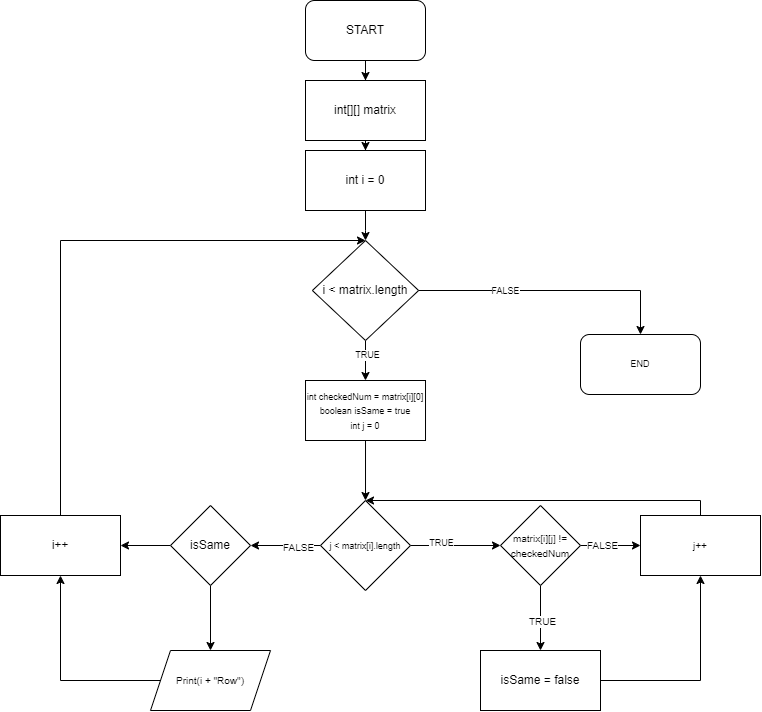

The diagram above was exported from draw.io. Its source (the exported page's mxGraphModel, read from the mxfile embedded in the PNG):
<mxGraphModel dx="1480" dy="866" grid="1" gridSize="10" guides="1" tooltips="1" connect="1" arrows="1" fold="1" page="1" pageScale="1" pageWidth="1169" pageHeight="827" math="0" shadow="0">
  <root>
    <mxCell id="0" />
    <mxCell id="1" parent="0" />
    <mxCell id="WoZlnVP7oVmR0T54irBl-3" value="" style="edgeStyle=orthogonalEdgeStyle;rounded=0;orthogonalLoop=1;jettySize=auto;html=1;" edge="1" parent="1" source="WoZlnVP7oVmR0T54irBl-1" target="WoZlnVP7oVmR0T54irBl-2">
      <mxGeometry relative="1" as="geometry" />
    </mxCell>
    <mxCell id="WoZlnVP7oVmR0T54irBl-1" value="START" style="rounded=1;whiteSpace=wrap;html=1;" vertex="1" parent="1">
      <mxGeometry x="525" y="80" width="120" height="60" as="geometry" />
    </mxCell>
    <mxCell id="WoZlnVP7oVmR0T54irBl-5" value="" style="edgeStyle=orthogonalEdgeStyle;rounded=0;orthogonalLoop=1;jettySize=auto;html=1;" edge="1" parent="1" source="WoZlnVP7oVmR0T54irBl-2" target="WoZlnVP7oVmR0T54irBl-4">
      <mxGeometry relative="1" as="geometry" />
    </mxCell>
    <mxCell id="WoZlnVP7oVmR0T54irBl-2" value="int[][] matrix" style="rounded=0;whiteSpace=wrap;html=1;" vertex="1" parent="1">
      <mxGeometry x="525" y="160" width="120" height="60" as="geometry" />
    </mxCell>
    <mxCell id="WoZlnVP7oVmR0T54irBl-7" value="" style="edgeStyle=orthogonalEdgeStyle;rounded=0;orthogonalLoop=1;jettySize=auto;html=1;" edge="1" parent="1" source="WoZlnVP7oVmR0T54irBl-4" target="WoZlnVP7oVmR0T54irBl-6">
      <mxGeometry relative="1" as="geometry" />
    </mxCell>
    <mxCell id="WoZlnVP7oVmR0T54irBl-4" value="int i = 0" style="rounded=0;whiteSpace=wrap;html=1;" vertex="1" parent="1">
      <mxGeometry x="525" y="230" width="120" height="60" as="geometry" />
    </mxCell>
    <mxCell id="WoZlnVP7oVmR0T54irBl-9" value="" style="edgeStyle=orthogonalEdgeStyle;rounded=0;orthogonalLoop=1;jettySize=auto;html=1;" edge="1" parent="1" source="WoZlnVP7oVmR0T54irBl-6" target="WoZlnVP7oVmR0T54irBl-8">
      <mxGeometry relative="1" as="geometry" />
    </mxCell>
    <mxCell id="WoZlnVP7oVmR0T54irBl-10" value="TRUE" style="edgeLabel;html=1;align=center;verticalAlign=middle;resizable=0;points=[];fontSize=9;" vertex="1" connectable="0" parent="WoZlnVP7oVmR0T54irBl-9">
      <mxGeometry x="-0.269" y="1" relative="1" as="geometry">
        <mxPoint as="offset" />
      </mxGeometry>
    </mxCell>
    <mxCell id="WoZlnVP7oVmR0T54irBl-12" style="edgeStyle=orthogonalEdgeStyle;rounded=0;orthogonalLoop=1;jettySize=auto;html=1;entryX=0.5;entryY=0;entryDx=0;entryDy=0;fontSize=9;" edge="1" parent="1" source="WoZlnVP7oVmR0T54irBl-6" target="WoZlnVP7oVmR0T54irBl-11">
      <mxGeometry relative="1" as="geometry" />
    </mxCell>
    <mxCell id="WoZlnVP7oVmR0T54irBl-13" value="FALSE" style="edgeLabel;html=1;align=center;verticalAlign=middle;resizable=0;points=[];fontSize=9;" vertex="1" connectable="0" parent="WoZlnVP7oVmR0T54irBl-12">
      <mxGeometry x="-0.3584" relative="1" as="geometry">
        <mxPoint as="offset" />
      </mxGeometry>
    </mxCell>
    <mxCell id="WoZlnVP7oVmR0T54irBl-6" value="i &amp;lt; matrix.length" style="rhombus;whiteSpace=wrap;html=1;rounded=0;" vertex="1" parent="1">
      <mxGeometry x="531.88" y="320" width="106.25" height="100" as="geometry" />
    </mxCell>
    <mxCell id="WoZlnVP7oVmR0T54irBl-15" value="" style="edgeStyle=orthogonalEdgeStyle;rounded=0;orthogonalLoop=1;jettySize=auto;html=1;fontSize=9;" edge="1" parent="1" source="WoZlnVP7oVmR0T54irBl-8" target="WoZlnVP7oVmR0T54irBl-14">
      <mxGeometry relative="1" as="geometry" />
    </mxCell>
    <mxCell id="WoZlnVP7oVmR0T54irBl-8" value="&lt;font style=&quot;font-size: 9px;&quot;&gt;int checkedNum = matrix[i][0]&lt;br&gt;boolean isSame = true&lt;br&gt;int j = 0&lt;br&gt;&lt;/font&gt;" style="whiteSpace=wrap;html=1;rounded=0;" vertex="1" parent="1">
      <mxGeometry x="525.005" y="460" width="120" height="60" as="geometry" />
    </mxCell>
    <mxCell id="WoZlnVP7oVmR0T54irBl-11" value="END" style="rounded=1;whiteSpace=wrap;html=1;fontSize=9;" vertex="1" parent="1">
      <mxGeometry x="800" y="414" width="120" height="60" as="geometry" />
    </mxCell>
    <mxCell id="WoZlnVP7oVmR0T54irBl-17" value="" style="edgeStyle=orthogonalEdgeStyle;rounded=0;orthogonalLoop=1;jettySize=auto;html=1;fontSize=9;" edge="1" parent="1" source="WoZlnVP7oVmR0T54irBl-14" target="WoZlnVP7oVmR0T54irBl-16">
      <mxGeometry relative="1" as="geometry" />
    </mxCell>
    <mxCell id="WoZlnVP7oVmR0T54irBl-18" value="TRUE" style="edgeLabel;html=1;align=center;verticalAlign=middle;resizable=0;points=[];fontSize=9;" vertex="1" connectable="0" parent="WoZlnVP7oVmR0T54irBl-17">
      <mxGeometry x="-0.3333" y="3" relative="1" as="geometry">
        <mxPoint as="offset" />
      </mxGeometry>
    </mxCell>
    <mxCell id="WoZlnVP7oVmR0T54irBl-29" value="" style="edgeStyle=none;rounded=0;orthogonalLoop=1;jettySize=auto;html=1;fontSize=10;" edge="1" parent="1" source="WoZlnVP7oVmR0T54irBl-14" target="WoZlnVP7oVmR0T54irBl-28">
      <mxGeometry relative="1" as="geometry" />
    </mxCell>
    <mxCell id="WoZlnVP7oVmR0T54irBl-30" value="FALSE" style="edgeLabel;html=1;align=center;verticalAlign=middle;resizable=0;points=[];fontSize=10;" vertex="1" connectable="0" parent="WoZlnVP7oVmR0T54irBl-29">
      <mxGeometry x="-0.3489" y="1" relative="1" as="geometry">
        <mxPoint as="offset" />
      </mxGeometry>
    </mxCell>
    <mxCell id="WoZlnVP7oVmR0T54irBl-14" value="&lt;font style=&quot;font-size: 9px;&quot;&gt;j &amp;lt; matrix[i].length&lt;/font&gt;" style="rhombus;whiteSpace=wrap;html=1;rounded=0;" vertex="1" parent="1">
      <mxGeometry x="540" y="580" width="90" height="90" as="geometry" />
    </mxCell>
    <mxCell id="WoZlnVP7oVmR0T54irBl-20" value="" style="edgeStyle=orthogonalEdgeStyle;rounded=0;orthogonalLoop=1;jettySize=auto;html=1;fontSize=10;" edge="1" parent="1" source="WoZlnVP7oVmR0T54irBl-16" target="WoZlnVP7oVmR0T54irBl-19">
      <mxGeometry relative="1" as="geometry" />
    </mxCell>
    <mxCell id="WoZlnVP7oVmR0T54irBl-24" value="TRUE" style="edgeLabel;html=1;align=center;verticalAlign=middle;resizable=0;points=[];fontSize=10;" vertex="1" connectable="0" parent="WoZlnVP7oVmR0T54irBl-20">
      <mxGeometry x="0.1098" y="1" relative="1" as="geometry">
        <mxPoint as="offset" />
      </mxGeometry>
    </mxCell>
    <mxCell id="WoZlnVP7oVmR0T54irBl-25" value="" style="edgeStyle=orthogonalEdgeStyle;rounded=0;orthogonalLoop=1;jettySize=auto;html=1;fontSize=10;" edge="1" parent="1" source="WoZlnVP7oVmR0T54irBl-16" target="WoZlnVP7oVmR0T54irBl-21">
      <mxGeometry relative="1" as="geometry" />
    </mxCell>
    <mxCell id="WoZlnVP7oVmR0T54irBl-26" value="FALSE" style="edgeLabel;html=1;align=center;verticalAlign=middle;resizable=0;points=[];fontSize=10;" vertex="1" connectable="0" parent="WoZlnVP7oVmR0T54irBl-25">
      <mxGeometry x="-0.2778" y="1" relative="1" as="geometry">
        <mxPoint as="offset" />
      </mxGeometry>
    </mxCell>
    <mxCell id="WoZlnVP7oVmR0T54irBl-16" value="&lt;font style=&quot;font-size: 10px;&quot;&gt;matrix[i][j] != checkedNum&lt;/font&gt;" style="rhombus;whiteSpace=wrap;html=1;rounded=0;" vertex="1" parent="1">
      <mxGeometry x="720" y="585" width="80" height="80" as="geometry" />
    </mxCell>
    <mxCell id="WoZlnVP7oVmR0T54irBl-23" style="edgeStyle=orthogonalEdgeStyle;rounded=0;orthogonalLoop=1;jettySize=auto;html=1;entryX=0.5;entryY=1;entryDx=0;entryDy=0;fontSize=10;" edge="1" parent="1" source="WoZlnVP7oVmR0T54irBl-19" target="WoZlnVP7oVmR0T54irBl-21">
      <mxGeometry relative="1" as="geometry" />
    </mxCell>
    <mxCell id="WoZlnVP7oVmR0T54irBl-19" value="isSame = false" style="whiteSpace=wrap;html=1;rounded=0;" vertex="1" parent="1">
      <mxGeometry x="700" y="730" width="120" height="60" as="geometry" />
    </mxCell>
    <mxCell id="WoZlnVP7oVmR0T54irBl-27" style="rounded=0;orthogonalLoop=1;jettySize=auto;html=1;fontSize=10;entryX=0.5;entryY=0;entryDx=0;entryDy=0;" edge="1" parent="1" source="WoZlnVP7oVmR0T54irBl-21" target="WoZlnVP7oVmR0T54irBl-14">
      <mxGeometry relative="1" as="geometry">
        <mxPoint x="590" y="550" as="targetPoint" />
        <Array as="points">
          <mxPoint x="920" y="580" />
        </Array>
      </mxGeometry>
    </mxCell>
    <mxCell id="WoZlnVP7oVmR0T54irBl-21" value="j++" style="whiteSpace=wrap;html=1;rounded=0;fontSize=10;" vertex="1" parent="1">
      <mxGeometry x="860" y="595" width="120" height="60" as="geometry" />
    </mxCell>
    <mxCell id="WoZlnVP7oVmR0T54irBl-32" value="" style="edgeStyle=none;rounded=0;orthogonalLoop=1;jettySize=auto;html=1;fontSize=10;" edge="1" parent="1" source="WoZlnVP7oVmR0T54irBl-28" target="WoZlnVP7oVmR0T54irBl-33">
      <mxGeometry relative="1" as="geometry">
        <mxPoint x="450" y="720" as="targetPoint" />
      </mxGeometry>
    </mxCell>
    <mxCell id="WoZlnVP7oVmR0T54irBl-35" value="" style="edgeStyle=none;rounded=0;orthogonalLoop=1;jettySize=auto;html=1;fontSize=10;" edge="1" parent="1" source="WoZlnVP7oVmR0T54irBl-28" target="WoZlnVP7oVmR0T54irBl-34">
      <mxGeometry relative="1" as="geometry" />
    </mxCell>
    <mxCell id="WoZlnVP7oVmR0T54irBl-28" value="isSame" style="rhombus;whiteSpace=wrap;html=1;rounded=0;" vertex="1" parent="1">
      <mxGeometry x="390" y="585" width="80" height="80" as="geometry" />
    </mxCell>
    <mxCell id="WoZlnVP7oVmR0T54irBl-36" style="edgeStyle=none;rounded=0;orthogonalLoop=1;jettySize=auto;html=1;entryX=0.5;entryY=1;entryDx=0;entryDy=0;fontSize=10;" edge="1" parent="1" source="WoZlnVP7oVmR0T54irBl-33" target="WoZlnVP7oVmR0T54irBl-34">
      <mxGeometry relative="1" as="geometry">
        <Array as="points">
          <mxPoint x="280" y="760" />
        </Array>
      </mxGeometry>
    </mxCell>
    <mxCell id="WoZlnVP7oVmR0T54irBl-33" value="Print(i + &quot;Row&quot;)" style="shape=parallelogram;perimeter=parallelogramPerimeter;whiteSpace=wrap;html=1;fixedSize=1;fontSize=10;" vertex="1" parent="1">
      <mxGeometry x="370" y="730" width="120" height="60" as="geometry" />
    </mxCell>
    <mxCell id="WoZlnVP7oVmR0T54irBl-37" style="edgeStyle=none;rounded=0;orthogonalLoop=1;jettySize=auto;html=1;fontSize=10;entryX=0.5;entryY=0;entryDx=0;entryDy=0;" edge="1" parent="1" source="WoZlnVP7oVmR0T54irBl-34" target="WoZlnVP7oVmR0T54irBl-6">
      <mxGeometry relative="1" as="geometry">
        <mxPoint x="580" y="310" as="targetPoint" />
        <Array as="points">
          <mxPoint x="280" y="320" />
        </Array>
      </mxGeometry>
    </mxCell>
    <mxCell id="WoZlnVP7oVmR0T54irBl-34" value="i++" style="whiteSpace=wrap;html=1;rounded=0;" vertex="1" parent="1">
      <mxGeometry x="220" y="595" width="120" height="60" as="geometry" />
    </mxCell>
  </root>
</mxGraphModel>